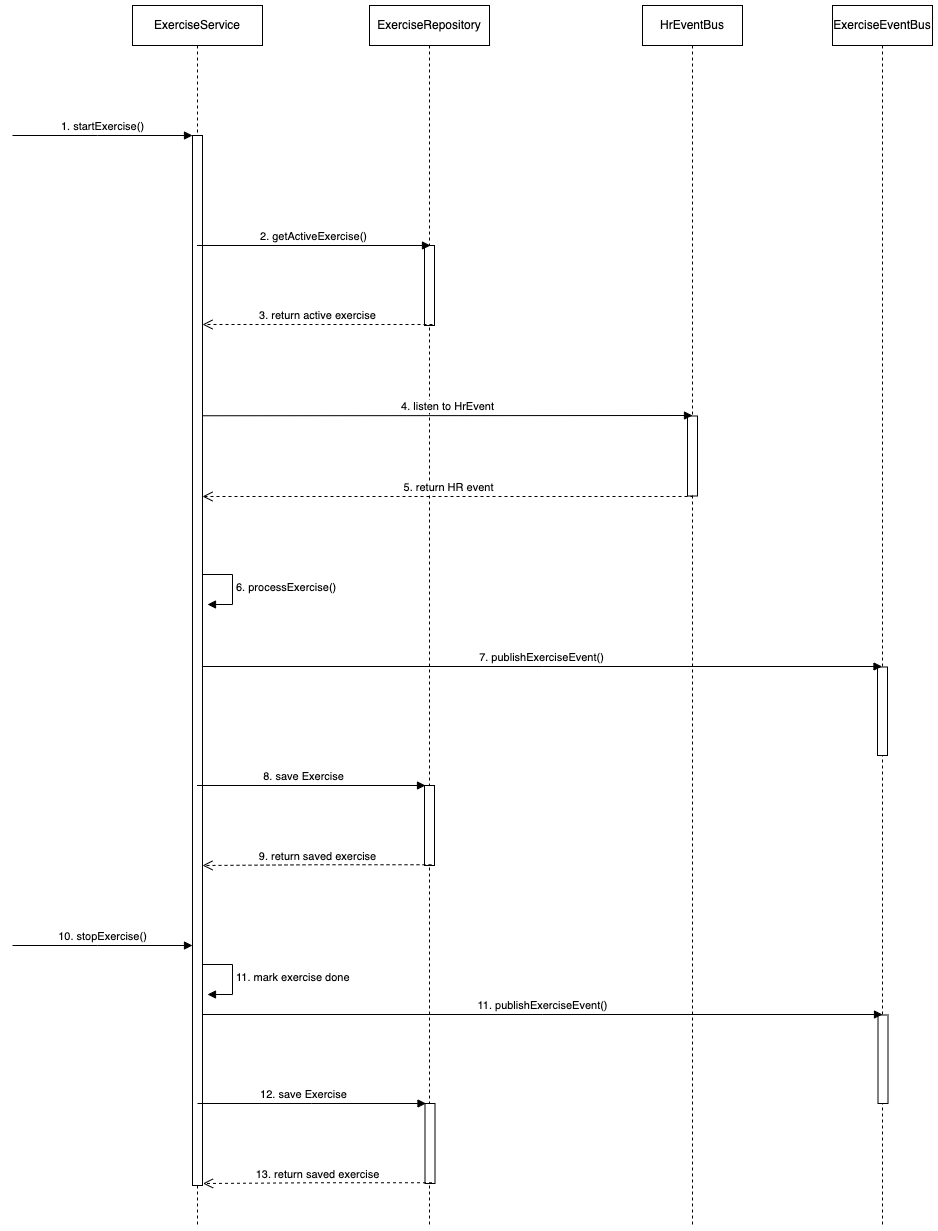

The diagram above was exported from draw.io. Its source (the exported page's mxGraphModel, read from the mxfile embedded in the PNG):
<mxGraphModel dx="1606" dy="1035" grid="1" gridSize="10" guides="1" tooltips="1" connect="1" arrows="1" fold="1" page="1" pageScale="1" pageWidth="827" pageHeight="1169" math="0" shadow="0">
  <root>
    <mxCell id="0" />
    <mxCell id="1" parent="0" />
    <mxCell id="KGVp0kTd9f9NLEWqaIj9-1" value="1. startExercise()" style="html=1;verticalAlign=bottom;endArrow=block;edgeStyle=elbowEdgeStyle;elbow=horizontal;curved=0;rounded=0;" edge="1" parent="1">
      <mxGeometry relative="1" as="geometry">
        <mxPoint x="60" y="270" as="sourcePoint" />
        <Array as="points">
          <mxPoint x="145" y="270" />
        </Array>
        <mxPoint as="offset" />
        <mxPoint x="240" y="270" as="targetPoint" />
      </mxGeometry>
    </mxCell>
    <mxCell id="KGVp0kTd9f9NLEWqaIj9-2" value="ExerciseService" style="shape=umlLifeline;perimeter=lifelinePerimeter;whiteSpace=wrap;html=1;container=1;dropTarget=0;collapsible=0;recursiveResize=0;outlineConnect=0;portConstraint=eastwest;newEdgeStyle={&quot;edgeStyle&quot;:&quot;elbowEdgeStyle&quot;,&quot;elbow&quot;:&quot;vertical&quot;,&quot;curved&quot;:0,&quot;rounded&quot;:0};" vertex="1" parent="1">
      <mxGeometry x="180" y="140" width="130" height="1220" as="geometry" />
    </mxCell>
    <mxCell id="KGVp0kTd9f9NLEWqaIj9-3" value="" style="html=1;points=[];perimeter=orthogonalPerimeter;outlineConnect=0;targetShapes=umlLifeline;portConstraint=eastwest;newEdgeStyle={&quot;edgeStyle&quot;:&quot;elbowEdgeStyle&quot;,&quot;elbow&quot;:&quot;vertical&quot;,&quot;curved&quot;:0,&quot;rounded&quot;:0};" vertex="1" parent="KGVp0kTd9f9NLEWqaIj9-2">
      <mxGeometry x="60" y="130" width="10" height="1050" as="geometry" />
    </mxCell>
    <mxCell id="KGVp0kTd9f9NLEWqaIj9-4" value="6. processExercise()" style="html=1;align=left;spacingLeft=2;endArrow=block;rounded=0;edgeStyle=orthogonalEdgeStyle;curved=0;rounded=0;" edge="1" parent="KGVp0kTd9f9NLEWqaIj9-2">
      <mxGeometry relative="1" as="geometry">
        <mxPoint x="70" y="569" as="sourcePoint" />
        <Array as="points">
          <mxPoint x="100" y="599" />
        </Array>
        <mxPoint x="75" y="599" as="targetPoint" />
      </mxGeometry>
    </mxCell>
    <mxCell id="KGVp0kTd9f9NLEWqaIj9-5" value="ExerciseRepository" style="shape=umlLifeline;perimeter=lifelinePerimeter;whiteSpace=wrap;html=1;container=0;dropTarget=0;collapsible=0;recursiveResize=0;outlineConnect=0;portConstraint=eastwest;newEdgeStyle={&quot;edgeStyle&quot;:&quot;elbowEdgeStyle&quot;,&quot;elbow&quot;:&quot;vertical&quot;,&quot;curved&quot;:0,&quot;rounded&quot;:0};" vertex="1" parent="1">
      <mxGeometry x="417" y="140" width="120" height="1220" as="geometry" />
    </mxCell>
    <mxCell id="KGVp0kTd9f9NLEWqaIj9-6" value="" style="html=1;points=[];perimeter=orthogonalPerimeter;outlineConnect=0;targetShapes=umlLifeline;portConstraint=eastwest;newEdgeStyle={&quot;edgeStyle&quot;:&quot;elbowEdgeStyle&quot;,&quot;elbow&quot;:&quot;vertical&quot;,&quot;curved&quot;:0,&quot;rounded&quot;:0};" vertex="1" parent="KGVp0kTd9f9NLEWqaIj9-5">
      <mxGeometry x="55" y="240" width="10" height="80" as="geometry" />
    </mxCell>
    <mxCell id="KGVp0kTd9f9NLEWqaIj9-7" value="2. getActiveExercise()" style="html=1;verticalAlign=bottom;endArrow=block;edgeStyle=elbowEdgeStyle;elbow=vertical;curved=0;rounded=0;" edge="1" parent="KGVp0kTd9f9NLEWqaIj9-5" source="KGVp0kTd9f9NLEWqaIj9-2">
      <mxGeometry x="-0.0107" relative="1" as="geometry">
        <mxPoint x="-457.5" y="240" as="sourcePoint" />
        <mxPoint x="61" y="240.00000000000023" as="targetPoint" />
        <Array as="points">
          <mxPoint x="-460" y="240" />
        </Array>
        <mxPoint as="offset" />
      </mxGeometry>
    </mxCell>
    <mxCell id="KGVp0kTd9f9NLEWqaIj9-8" value="" style="html=1;points=[];perimeter=orthogonalPerimeter;outlineConnect=0;targetShapes=umlLifeline;portConstraint=eastwest;newEdgeStyle={&quot;edgeStyle&quot;:&quot;elbowEdgeStyle&quot;,&quot;elbow&quot;:&quot;vertical&quot;,&quot;curved&quot;:0,&quot;rounded&quot;:0};" vertex="1" parent="KGVp0kTd9f9NLEWqaIj9-5">
      <mxGeometry x="55" y="780" width="10" height="80" as="geometry" />
    </mxCell>
    <mxCell id="KGVp0kTd9f9NLEWqaIj9-9" value="8. save Exercise" style="html=1;verticalAlign=bottom;endArrow=block;edgeStyle=elbowEdgeStyle;elbow=vertical;curved=0;rounded=0;" edge="1" parent="KGVp0kTd9f9NLEWqaIj9-5">
      <mxGeometry x="-0.0766" relative="1" as="geometry">
        <mxPoint x="-172.5" y="780" as="sourcePoint" />
        <mxPoint x="56" y="780.0000000000002" as="targetPoint" />
        <Array as="points" />
        <mxPoint x="1" as="offset" />
      </mxGeometry>
    </mxCell>
    <mxCell id="KGVp0kTd9f9NLEWqaIj9-10" value="9. return saved exercise" style="html=1;verticalAlign=bottom;endArrow=open;dashed=1;endSize=8;edgeStyle=elbowEdgeStyle;elbow=horizontal;curved=0;rounded=0;" edge="1" parent="KGVp0kTd9f9NLEWqaIj9-5">
      <mxGeometry relative="1" as="geometry">
        <mxPoint x="-167" y="860" as="targetPoint" />
        <mxPoint x="62" y="859.25" as="sourcePoint" />
      </mxGeometry>
    </mxCell>
    <mxCell id="KGVp0kTd9f9NLEWqaIj9-11" value="3. return active exercise" style="html=1;verticalAlign=bottom;endArrow=open;dashed=1;endSize=8;edgeStyle=elbowEdgeStyle;elbow=horizontal;curved=0;rounded=0;" edge="1" parent="1">
      <mxGeometry relative="1" as="geometry">
        <mxPoint x="250" y="459" as="targetPoint" />
        <mxPoint x="480" y="459" as="sourcePoint" />
      </mxGeometry>
    </mxCell>
    <mxCell id="KGVp0kTd9f9NLEWqaIj9-12" value="HrEventBus" style="shape=umlLifeline;perimeter=lifelinePerimeter;whiteSpace=wrap;html=1;container=1;dropTarget=0;collapsible=0;recursiveResize=0;outlineConnect=0;portConstraint=eastwest;newEdgeStyle={&quot;edgeStyle&quot;:&quot;elbowEdgeStyle&quot;,&quot;elbow&quot;:&quot;vertical&quot;,&quot;curved&quot;:0,&quot;rounded&quot;:0};" vertex="1" parent="1">
      <mxGeometry x="690" y="140" width="100" height="1220" as="geometry" />
    </mxCell>
    <mxCell id="KGVp0kTd9f9NLEWqaIj9-13" value="" style="html=1;points=[];perimeter=orthogonalPerimeter;outlineConnect=0;targetShapes=umlLifeline;portConstraint=eastwest;newEdgeStyle={&quot;edgeStyle&quot;:&quot;elbowEdgeStyle&quot;,&quot;elbow&quot;:&quot;vertical&quot;,&quot;curved&quot;:0,&quot;rounded&quot;:0};" vertex="1" parent="KGVp0kTd9f9NLEWqaIj9-12">
      <mxGeometry x="45" y="410.5" width="10" height="80" as="geometry" />
    </mxCell>
    <mxCell id="KGVp0kTd9f9NLEWqaIj9-14" value="4. listen to HrEvent" style="html=1;verticalAlign=bottom;endArrow=block;edgeStyle=elbowEdgeStyle;elbow=vertical;curved=0;rounded=0;" edge="1" parent="1">
      <mxGeometry relative="1" as="geometry">
        <mxPoint x="250" y="550.2592592592591" as="sourcePoint" />
        <mxPoint x="740" y="550" as="targetPoint" />
      </mxGeometry>
    </mxCell>
    <mxCell id="KGVp0kTd9f9NLEWqaIj9-15" value="5. return HR event" style="html=1;verticalAlign=bottom;endArrow=open;dashed=1;endSize=8;edgeStyle=elbowEdgeStyle;elbow=vertical;curved=0;rounded=0;" edge="1" parent="1">
      <mxGeometry x="-0.0022" relative="1" as="geometry">
        <mxPoint x="250" y="631" as="targetPoint" />
        <mxPoint x="740" y="630" as="sourcePoint" />
        <Array as="points">
          <mxPoint x="580" y="631" />
        </Array>
        <mxPoint as="offset" />
      </mxGeometry>
    </mxCell>
    <mxCell id="KGVp0kTd9f9NLEWqaIj9-16" value="ExerciseEventBus" style="shape=umlLifeline;perimeter=lifelinePerimeter;whiteSpace=wrap;html=1;container=1;dropTarget=0;collapsible=0;recursiveResize=0;outlineConnect=0;portConstraint=eastwest;newEdgeStyle={&quot;edgeStyle&quot;:&quot;elbowEdgeStyle&quot;,&quot;elbow&quot;:&quot;vertical&quot;,&quot;curved&quot;:0,&quot;rounded&quot;:0};" vertex="1" parent="1">
      <mxGeometry x="880" y="140" width="100" height="1220" as="geometry" />
    </mxCell>
    <mxCell id="KGVp0kTd9f9NLEWqaIj9-17" value="" style="html=1;points=[];perimeter=orthogonalPerimeter;outlineConnect=0;targetShapes=umlLifeline;portConstraint=eastwest;newEdgeStyle={&quot;edgeStyle&quot;:&quot;elbowEdgeStyle&quot;,&quot;elbow&quot;:&quot;vertical&quot;,&quot;curved&quot;:0,&quot;rounded&quot;:0};" vertex="1" parent="KGVp0kTd9f9NLEWqaIj9-16">
      <mxGeometry x="45" y="661.5" width="10" height="88.5" as="geometry" />
    </mxCell>
    <mxCell id="KGVp0kTd9f9NLEWqaIj9-18" value="7. publishExerciseEvent()" style="html=1;verticalAlign=bottom;endArrow=block;edgeStyle=elbowEdgeStyle;elbow=vertical;curved=0;rounded=0;" edge="1" parent="1">
      <mxGeometry x="-0.0024" width="80" relative="1" as="geometry">
        <mxPoint x="250" y="801" as="sourcePoint" />
        <mxPoint x="929.5" y="801" as="targetPoint" />
        <mxPoint as="offset" />
      </mxGeometry>
    </mxCell>
    <mxCell id="KGVp0kTd9f9NLEWqaIj9-20" value="10. stopExercise()" style="html=1;verticalAlign=bottom;endArrow=block;edgeStyle=elbowEdgeStyle;elbow=horizontal;curved=0;rounded=0;" edge="1" parent="1">
      <mxGeometry relative="1" as="geometry">
        <mxPoint x="60" y="1080" as="sourcePoint" />
        <Array as="points">
          <mxPoint x="145" y="1080" />
        </Array>
        <mxPoint as="offset" />
        <mxPoint x="240" y="1080" as="targetPoint" />
      </mxGeometry>
    </mxCell>
    <mxCell id="KGVp0kTd9f9NLEWqaIj9-22" value="" style="html=1;points=[];perimeter=orthogonalPerimeter;outlineConnect=0;targetShapes=umlLifeline;portConstraint=eastwest;newEdgeStyle={&quot;edgeStyle&quot;:&quot;elbowEdgeStyle&quot;,&quot;elbow&quot;:&quot;vertical&quot;,&quot;curved&quot;:0,&quot;rounded&quot;:0};" vertex="1" parent="1">
      <mxGeometry x="472.5" y="1238" width="10" height="80" as="geometry" />
    </mxCell>
    <mxCell id="KGVp0kTd9f9NLEWqaIj9-23" value="12. save Exercise" style="html=1;verticalAlign=bottom;endArrow=block;edgeStyle=elbowEdgeStyle;elbow=vertical;curved=0;rounded=0;" edge="1" parent="1">
      <mxGeometry x="-0.0766" relative="1" as="geometry">
        <mxPoint x="245" y="1238" as="sourcePoint" />
        <mxPoint x="473.5" y="1238.0000000000002" as="targetPoint" />
        <Array as="points" />
        <mxPoint x="1" as="offset" />
      </mxGeometry>
    </mxCell>
    <mxCell id="KGVp0kTd9f9NLEWqaIj9-24" value="13. return saved exercise" style="html=1;verticalAlign=bottom;endArrow=open;dashed=1;endSize=8;edgeStyle=elbowEdgeStyle;elbow=horizontal;curved=0;rounded=0;" edge="1" parent="1">
      <mxGeometry relative="1" as="geometry">
        <mxPoint x="250.5" y="1318" as="targetPoint" />
        <mxPoint x="479.5" y="1317.25" as="sourcePoint" />
      </mxGeometry>
    </mxCell>
    <mxCell id="KGVp0kTd9f9NLEWqaIj9-25" value="" style="html=1;points=[];perimeter=orthogonalPerimeter;outlineConnect=0;targetShapes=umlLifeline;portConstraint=eastwest;newEdgeStyle={&quot;edgeStyle&quot;:&quot;elbowEdgeStyle&quot;,&quot;elbow&quot;:&quot;vertical&quot;,&quot;curved&quot;:0,&quot;rounded&quot;:0};" vertex="1" parent="1">
      <mxGeometry x="925.5" y="1149.5" width="10" height="88.5" as="geometry" />
    </mxCell>
    <mxCell id="KGVp0kTd9f9NLEWqaIj9-26" value="11. publishExerciseEvent()" style="html=1;verticalAlign=bottom;endArrow=block;edgeStyle=elbowEdgeStyle;elbow=vertical;curved=0;rounded=0;" edge="1" parent="1">
      <mxGeometry x="-0.0024" width="80" relative="1" as="geometry">
        <mxPoint x="250.5" y="1149" as="sourcePoint" />
        <mxPoint x="930" y="1149" as="targetPoint" />
        <mxPoint as="offset" />
      </mxGeometry>
    </mxCell>
    <mxCell id="KGVp0kTd9f9NLEWqaIj9-27" value="11. mark exercise done" style="html=1;align=left;spacingLeft=2;endArrow=block;rounded=0;edgeStyle=orthogonalEdgeStyle;curved=0;rounded=0;" edge="1" parent="1">
      <mxGeometry relative="1" as="geometry">
        <mxPoint x="250" y="1099" as="sourcePoint" />
        <Array as="points">
          <mxPoint x="280" y="1129" />
        </Array>
        <mxPoint x="255" y="1129" as="targetPoint" />
      </mxGeometry>
    </mxCell>
  </root>
</mxGraphModel>